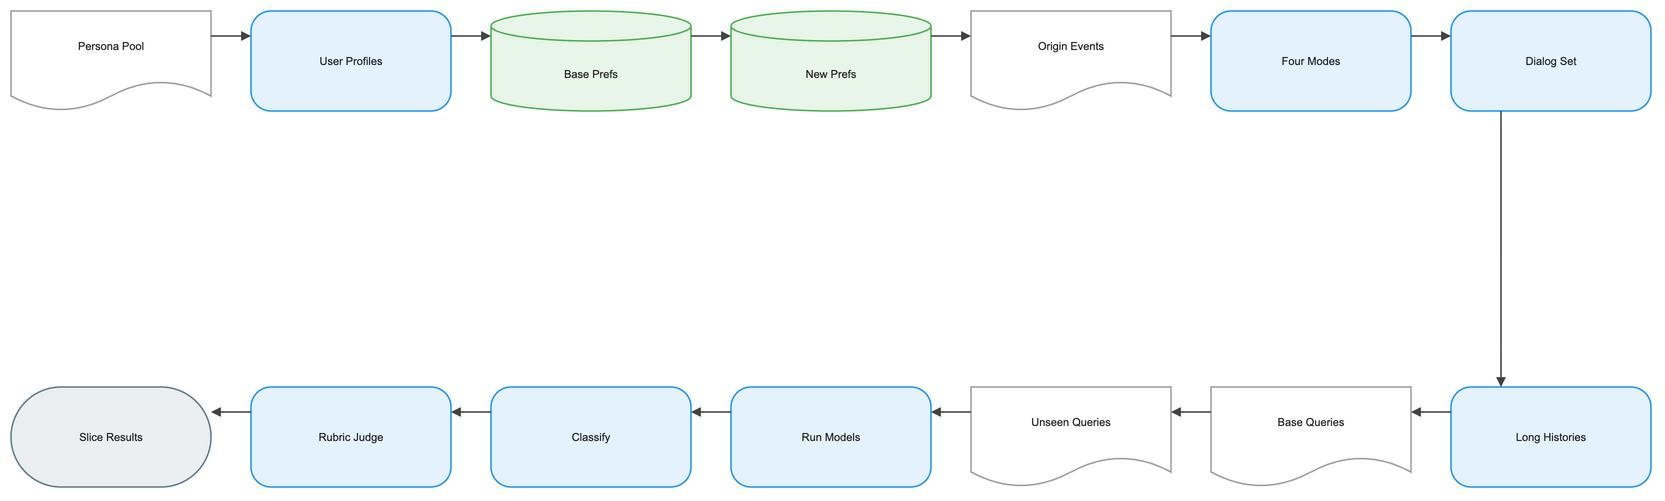

The diagram above was exported from draw.io. Its source (the exported page's mxGraphModel, read from the mxfile embedded in the PNG):
<mxGraphModel dx="1120" dy="720" grid="1" gridSize="8" guides="1" tooltips="1" connect="1" arrows="1" fold="1" page="1" pageScale="1" pageWidth="1640" pageHeight="552" math="1" background="#FFFFFF">
  <root>
    <mxCell id="0" />
    <mxCell id="1" parent="0" />
    <mxCell id="2" value="Persona Pool" style="shape=document;boundedLbl=1;html=1;whiteSpace=wrap;fillColor=#FFFFFF;strokeColor=#9E9E9E;strokeWidth=1.5;fontColor=#212121;fontSize=11;fontFamily=Arial, Helvetica, sans-serif;verticalAlign=middle;align=center" vertex="1" parent="1">
      <mxGeometry x="-80" y="-8" width="200" height="100" as="geometry" />
    </mxCell>
    <mxCell id="3" value="User Profiles" style="rounded=1;arcSize=20;html=1;whiteSpace=wrap;fillColor=#E3F2FD;strokeColor=#2196F3;strokeWidth=1.5;fontColor=#212121;fontSize=11;fontFamily=Arial, Helvetica, sans-serif;verticalAlign=middle;align=center" vertex="1" parent="1">
      <mxGeometry x="160" y="-8" width="200" height="100" as="geometry" />
    </mxCell>
    <mxCell id="4" value="Base Prefs" style="shape=cylinder3;boundedLbl=1;backgroundOutline=1;size=15;html=1;whiteSpace=wrap;fillColor=#E8F5E9;strokeColor=#4CAF50;strokeWidth=1.5;fontColor=#212121;fontSize=11;fontFamily=Arial, Helvetica, sans-serif;verticalAlign=middle;align=center" vertex="1" parent="1">
      <mxGeometry x="400" y="-8" width="200" height="100" as="geometry" />
    </mxCell>
    <mxCell id="5" value="New Prefs" style="shape=cylinder3;boundedLbl=1;backgroundOutline=1;size=15;html=1;whiteSpace=wrap;fillColor=#E8F5E9;strokeColor=#4CAF50;strokeWidth=1.5;fontColor=#212121;fontSize=11;fontFamily=Arial, Helvetica, sans-serif;verticalAlign=middle;align=center" vertex="1" parent="1">
      <mxGeometry x="640" y="-8" width="200" height="100" as="geometry" />
    </mxCell>
    <mxCell id="6" value="Origin Events" style="shape=document;boundedLbl=1;html=1;whiteSpace=wrap;fillColor=#FFFFFF;strokeColor=#9E9E9E;strokeWidth=1.5;fontColor=#212121;fontSize=11;fontFamily=Arial, Helvetica, sans-serif;verticalAlign=middle;align=center" vertex="1" parent="1">
      <mxGeometry x="880" y="-8" width="200" height="100" as="geometry" />
    </mxCell>
    <mxCell id="7" value="Four Modes" style="rounded=1;arcSize=20;html=1;whiteSpace=wrap;fillColor=#E3F2FD;strokeColor=#2196F3;strokeWidth=1.5;fontColor=#212121;fontSize=11;fontFamily=Arial, Helvetica, sans-serif;verticalAlign=middle;align=center" vertex="1" parent="1">
      <mxGeometry x="1120" y="-8" width="200" height="100" as="geometry" />
    </mxCell>
    <mxCell id="8" value="Dialog Set" style="rounded=1;arcSize=20;html=1;whiteSpace=wrap;fillColor=#E3F2FD;strokeColor=#2196F3;strokeWidth=1.5;fontColor=#212121;fontSize=11;fontFamily=Arial, Helvetica, sans-serif;verticalAlign=middle;align=center" vertex="1" parent="1">
      <mxGeometry x="1360" y="-8" width="200" height="100" as="geometry" />
    </mxCell>
    <mxCell id="9" value="Long Histories" style="rounded=1;arcSize=20;html=1;whiteSpace=wrap;fillColor=#E3F2FD;strokeColor=#2196F3;strokeWidth=1.5;fontColor=#212121;fontSize=11;fontFamily=Arial, Helvetica, sans-serif;verticalAlign=middle;align=center" vertex="1" parent="1">
      <mxGeometry x="1360" y="368" width="200" height="100" as="geometry" />
    </mxCell>
    <mxCell id="10" value="Base Queries" style="shape=document;boundedLbl=1;html=1;whiteSpace=wrap;fillColor=#FFFFFF;strokeColor=#9E9E9E;strokeWidth=1.5;fontColor=#212121;fontSize=11;fontFamily=Arial, Helvetica, sans-serif;verticalAlign=middle;align=center" vertex="1" parent="1">
      <mxGeometry x="1120" y="368" width="200" height="100" as="geometry" />
    </mxCell>
    <mxCell id="11" value="Unseen Queries" style="shape=document;boundedLbl=1;html=1;whiteSpace=wrap;fillColor=#FFFFFF;strokeColor=#9E9E9E;strokeWidth=1.5;fontColor=#212121;fontSize=11;fontFamily=Arial, Helvetica, sans-serif;verticalAlign=middle;align=center" vertex="1" parent="1">
      <mxGeometry x="880" y="368" width="200" height="100" as="geometry" />
    </mxCell>
    <mxCell id="12" value="Run Models" style="rounded=1;arcSize=20;html=1;whiteSpace=wrap;fillColor=#E3F2FD;strokeColor=#2196F3;strokeWidth=1.5;fontColor=#212121;fontSize=11;fontFamily=Arial, Helvetica, sans-serif;verticalAlign=middle;align=center" vertex="1" parent="1">
      <mxGeometry x="640" y="368" width="200" height="100" as="geometry" />
    </mxCell>
    <mxCell id="13" value="Classify" style="rounded=1;arcSize=20;html=1;whiteSpace=wrap;fillColor=#E3F2FD;strokeColor=#2196F3;strokeWidth=1.5;fontColor=#212121;fontSize=11;fontFamily=Arial, Helvetica, sans-serif;verticalAlign=middle;align=center" vertex="1" parent="1">
      <mxGeometry x="400" y="368" width="200" height="100" as="geometry" />
    </mxCell>
    <mxCell id="14" value="Rubric Judge" style="rounded=1;arcSize=20;html=1;whiteSpace=wrap;fillColor=#E3F2FD;strokeColor=#2196F3;strokeWidth=1.5;fontColor=#212121;fontSize=11;fontFamily=Arial, Helvetica, sans-serif;verticalAlign=middle;align=center" vertex="1" parent="1">
      <mxGeometry x="160" y="368" width="200" height="100" as="geometry" />
    </mxCell>
    <mxCell id="15" value="Slice Results" style="rounded=1;arcSize=50;html=1;whiteSpace=wrap;fillColor=#ECEFF1;strokeColor=#607D8B;strokeWidth=1.5;fontColor=#212121;fontSize=11;fontFamily=Arial, Helvetica, sans-serif;verticalAlign=middle;align=center" vertex="1" parent="1">
      <mxGeometry x="-80" y="368" width="200" height="100" as="geometry" />
    </mxCell>
    <mxCell id="16" value="" style="edgeStyle=orthogonalEdgeStyle;rounded=0;orthogonalLoop=1;jettySize=auto;html=1;strokeColor=#424242;strokeWidth=1.5;endArrow=block;endFill=1;exitX=1;exitY=0.25;exitDx=0;exitDy=0;entryX=0;entryY=0.25;entryDx=0;entryDy=0;jumpStyle=arc;jumpSize=8" edge="1" parent="1" source="2" target="3">
      <mxGeometry relative="1" as="geometry" />
    </mxCell>
    <mxCell id="17" value="" style="edgeStyle=orthogonalEdgeStyle;rounded=0;orthogonalLoop=1;jettySize=auto;html=1;strokeColor=#424242;strokeWidth=1.5;endArrow=block;endFill=1;exitX=1;exitY=0.25;exitDx=0;exitDy=0;entryX=0;entryY=0.25;entryDx=0;entryDy=0;jumpStyle=arc;jumpSize=8" edge="1" parent="1" source="3" target="4">
      <mxGeometry relative="1" as="geometry" />
    </mxCell>
    <mxCell id="18" value="" style="edgeStyle=orthogonalEdgeStyle;rounded=0;orthogonalLoop=1;jettySize=auto;html=1;strokeColor=#424242;strokeWidth=1.5;endArrow=block;endFill=1;exitX=1;exitY=0.25;exitDx=0;exitDy=0;entryX=0;entryY=0.25;entryDx=0;entryDy=0;jumpStyle=arc;jumpSize=8" edge="1" parent="1" source="4" target="5">
      <mxGeometry relative="1" as="geometry" />
    </mxCell>
    <mxCell id="19" value="" style="edgeStyle=orthogonalEdgeStyle;rounded=0;orthogonalLoop=1;jettySize=auto;html=1;strokeColor=#424242;strokeWidth=1.5;endArrow=block;endFill=1;exitX=1;exitY=0.25;exitDx=0;exitDy=0;entryX=0;entryY=0.25;entryDx=0;entryDy=0;jumpStyle=arc;jumpSize=8" edge="1" parent="1" source="5" target="6">
      <mxGeometry relative="1" as="geometry" />
    </mxCell>
    <mxCell id="20" value="" style="edgeStyle=orthogonalEdgeStyle;rounded=0;orthogonalLoop=1;jettySize=auto;html=1;strokeColor=#424242;strokeWidth=1.5;endArrow=block;endFill=1;exitX=1;exitY=0.25;exitDx=0;exitDy=0;entryX=0;entryY=0.25;entryDx=0;entryDy=0;jumpStyle=arc;jumpSize=8" edge="1" parent="1" source="6" target="7">
      <mxGeometry relative="1" as="geometry" />
    </mxCell>
    <mxCell id="21" value="" style="edgeStyle=orthogonalEdgeStyle;rounded=0;orthogonalLoop=1;jettySize=auto;html=1;strokeColor=#424242;strokeWidth=1.5;endArrow=block;endFill=1;exitX=1;exitY=0.25;exitDx=0;exitDy=0;entryX=0;entryY=0.25;entryDx=0;entryDy=0;jumpStyle=arc;jumpSize=8" edge="1" parent="1" source="7" target="8">
      <mxGeometry relative="1" as="geometry" />
    </mxCell>
    <mxCell id="22" value="" style="edgeStyle=orthogonalEdgeStyle;rounded=0;orthogonalLoop=1;jettySize=auto;html=1;strokeColor=#424242;strokeWidth=1.5;endArrow=block;endFill=1;exitX=0.25;exitY=1;exitDx=0;exitDy=0;entryX=0.25;entryY=0;entryDx=0;entryDy=0;jumpStyle=arc;jumpSize=8" edge="1" parent="1" source="8" target="9">
      <mxGeometry relative="1" as="geometry" />
    </mxCell>
    <mxCell id="23" value="" style="edgeStyle=orthogonalEdgeStyle;rounded=0;orthogonalLoop=1;jettySize=auto;html=1;strokeColor=#424242;strokeWidth=1.5;endArrow=block;endFill=1;exitX=0;exitY=0.25;exitDx=0;exitDy=0;entryX=1;entryY=0.25;entryDx=0;entryDy=0;jumpStyle=arc;jumpSize=8" edge="1" parent="1" source="9" target="10">
      <mxGeometry relative="1" as="geometry" />
    </mxCell>
    <mxCell id="24" value="" style="edgeStyle=orthogonalEdgeStyle;rounded=0;orthogonalLoop=1;jettySize=auto;html=1;strokeColor=#424242;strokeWidth=1.5;endArrow=block;endFill=1;exitX=0;exitY=0.25;exitDx=0;exitDy=0;entryX=1;entryY=0.25;entryDx=0;entryDy=0;jumpStyle=arc;jumpSize=8" edge="1" parent="1" source="10" target="11">
      <mxGeometry relative="1" as="geometry" />
    </mxCell>
    <mxCell id="25" value="" style="edgeStyle=orthogonalEdgeStyle;rounded=0;orthogonalLoop=1;jettySize=auto;html=1;strokeColor=#424242;strokeWidth=1.5;endArrow=block;endFill=1;exitX=0;exitY=0.25;exitDx=0;exitDy=0;entryX=1;entryY=0.25;entryDx=0;entryDy=0;jumpStyle=arc;jumpSize=8" edge="1" parent="1" source="11" target="12">
      <mxGeometry relative="1" as="geometry" />
    </mxCell>
    <mxCell id="26" value="" style="edgeStyle=orthogonalEdgeStyle;rounded=0;orthogonalLoop=1;jettySize=auto;html=1;strokeColor=#424242;strokeWidth=1.5;endArrow=block;endFill=1;exitX=0;exitY=0.25;exitDx=0;exitDy=0;entryX=1;entryY=0.25;entryDx=0;entryDy=0;jumpStyle=arc;jumpSize=8" edge="1" parent="1" source="12" target="13">
      <mxGeometry relative="1" as="geometry" />
    </mxCell>
    <mxCell id="27" value="" style="edgeStyle=orthogonalEdgeStyle;rounded=0;orthogonalLoop=1;jettySize=auto;html=1;strokeColor=#424242;strokeWidth=1.5;endArrow=block;endFill=1;exitX=0;exitY=0.25;exitDx=0;exitDy=0;entryX=1;entryY=0.25;entryDx=0;entryDy=0;jumpStyle=arc;jumpSize=8" edge="1" parent="1" source="13" target="14">
      <mxGeometry relative="1" as="geometry" />
    </mxCell>
    <mxCell id="28" value="" style="edgeStyle=orthogonalEdgeStyle;rounded=0;orthogonalLoop=1;jettySize=auto;html=1;strokeColor=#424242;strokeWidth=1.5;endArrow=block;endFill=1;exitX=0;exitY=0.25;exitDx=0;exitDy=0;entryX=1;entryY=0.25;entryDx=0;entryDy=0;jumpStyle=arc;jumpSize=8" edge="1" parent="1" source="14" target="15">
      <mxGeometry relative="1" as="geometry" />
    </mxCell>
  </root>
</mxGraphModel>